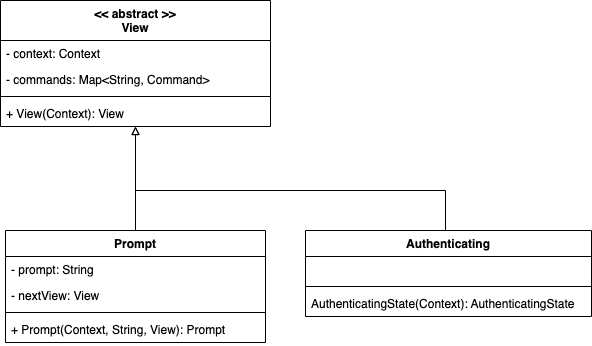

The diagram above was exported from draw.io. Its source (the exported page's mxGraphModel, read from the mxfile embedded in the PNG):
<mxGraphModel dx="555" dy="379" grid="1" gridSize="10" guides="1" tooltips="1" connect="1" arrows="1" fold="1" page="1" pageScale="1" pageWidth="827" pageHeight="1169" math="0" shadow="0">
  <root>
    <mxCell id="0" />
    <mxCell id="1" parent="0" />
    <mxCell id="2" value="&lt;&lt; abstract &gt;&gt;&#10;View" style="swimlane;fontStyle=1;align=center;verticalAlign=top;childLayout=stackLayout;horizontal=1;startSize=40;horizontalStack=0;resizeParent=1;resizeParentMax=0;resizeLast=0;collapsible=1;marginBottom=0;" vertex="1" parent="1">
      <mxGeometry x="75" y="270" width="270" height="126" as="geometry" />
    </mxCell>
    <mxCell id="3" value="- context: Context" style="text;strokeColor=none;fillColor=none;align=left;verticalAlign=top;spacingLeft=4;spacingRight=4;overflow=hidden;rotatable=0;points=[[0,0.5],[1,0.5]];portConstraint=eastwest;" vertex="1" parent="2">
      <mxGeometry y="40" width="270" height="26" as="geometry" />
    </mxCell>
    <mxCell id="17" value="- commands: Map&lt;String, Command&gt;" style="text;strokeColor=none;fillColor=none;align=left;verticalAlign=top;spacingLeft=4;spacingRight=4;overflow=hidden;rotatable=0;points=[[0,0.5],[1,0.5]];portConstraint=eastwest;" vertex="1" parent="2">
      <mxGeometry y="66" width="270" height="26" as="geometry" />
    </mxCell>
    <mxCell id="4" value="" style="line;strokeWidth=1;fillColor=none;align=left;verticalAlign=middle;spacingTop=-1;spacingLeft=3;spacingRight=3;rotatable=0;labelPosition=right;points=[];portConstraint=eastwest;strokeColor=inherit;" vertex="1" parent="2">
      <mxGeometry y="92" width="270" height="8" as="geometry" />
    </mxCell>
    <mxCell id="5" value="+ View(Context): View" style="text;strokeColor=none;fillColor=none;align=left;verticalAlign=top;spacingLeft=4;spacingRight=4;overflow=hidden;rotatable=0;points=[[0,0.5],[1,0.5]];portConstraint=eastwest;" vertex="1" parent="2">
      <mxGeometry y="100" width="270" height="26" as="geometry" />
    </mxCell>
    <mxCell id="16" style="edgeStyle=orthogonalEdgeStyle;rounded=0;orthogonalLoop=1;jettySize=auto;html=1;endArrow=block;endFill=0;" edge="1" parent="1" source="6" target="2">
      <mxGeometry relative="1" as="geometry" />
    </mxCell>
    <mxCell id="6" value="Prompt" style="swimlane;fontStyle=1;align=center;verticalAlign=top;childLayout=stackLayout;horizontal=1;startSize=26;horizontalStack=0;resizeParent=1;resizeParentMax=0;resizeLast=0;collapsible=1;marginBottom=0;" vertex="1" parent="1">
      <mxGeometry x="80" y="500" width="260" height="112" as="geometry" />
    </mxCell>
    <mxCell id="7" value="- prompt: String" style="text;strokeColor=none;fillColor=none;align=left;verticalAlign=top;spacingLeft=4;spacingRight=4;overflow=hidden;rotatable=0;points=[[0,0.5],[1,0.5]];portConstraint=eastwest;" vertex="1" parent="6">
      <mxGeometry y="26" width="260" height="26" as="geometry" />
    </mxCell>
    <mxCell id="10" value="- nextView: View" style="text;strokeColor=none;fillColor=none;align=left;verticalAlign=top;spacingLeft=4;spacingRight=4;overflow=hidden;rotatable=0;points=[[0,0.5],[1,0.5]];portConstraint=eastwest;" vertex="1" parent="6">
      <mxGeometry y="52" width="260" height="26" as="geometry" />
    </mxCell>
    <mxCell id="8" value="" style="line;strokeWidth=1;fillColor=none;align=left;verticalAlign=middle;spacingTop=-1;spacingLeft=3;spacingRight=3;rotatable=0;labelPosition=right;points=[];portConstraint=eastwest;strokeColor=inherit;" vertex="1" parent="6">
      <mxGeometry y="78" width="260" height="8" as="geometry" />
    </mxCell>
    <mxCell id="9" value="+ Prompt(Context, String, View): Prompt" style="text;strokeColor=none;fillColor=none;align=left;verticalAlign=top;spacingLeft=4;spacingRight=4;overflow=hidden;rotatable=0;points=[[0,0.5],[1,0.5]];portConstraint=eastwest;" vertex="1" parent="6">
      <mxGeometry y="86" width="260" height="26" as="geometry" />
    </mxCell>
    <mxCell id="24" style="edgeStyle=orthogonalEdgeStyle;rounded=0;orthogonalLoop=1;jettySize=auto;html=1;endArrow=block;endFill=0;" edge="1" parent="1" source="19" target="2">
      <mxGeometry relative="1" as="geometry">
        <Array as="points">
          <mxPoint x="520" y="460" />
          <mxPoint x="210" y="460" />
        </Array>
      </mxGeometry>
    </mxCell>
    <mxCell id="19" value="Authenticating" style="swimlane;fontStyle=1;align=center;verticalAlign=top;childLayout=stackLayout;horizontal=1;startSize=26;horizontalStack=0;resizeParent=1;resizeParentMax=0;resizeLast=0;collapsible=1;marginBottom=0;" vertex="1" parent="1">
      <mxGeometry x="380" y="500" width="286" height="86" as="geometry" />
    </mxCell>
    <mxCell id="20" value="   " style="text;strokeColor=none;fillColor=none;align=left;verticalAlign=top;spacingLeft=4;spacingRight=4;overflow=hidden;rotatable=0;points=[[0,0.5],[1,0.5]];portConstraint=eastwest;" vertex="1" parent="19">
      <mxGeometry y="26" width="286" height="26" as="geometry" />
    </mxCell>
    <mxCell id="21" value="" style="line;strokeWidth=1;fillColor=none;align=left;verticalAlign=middle;spacingTop=-1;spacingLeft=3;spacingRight=3;rotatable=0;labelPosition=right;points=[];portConstraint=eastwest;strokeColor=inherit;" vertex="1" parent="19">
      <mxGeometry y="52" width="286" height="8" as="geometry" />
    </mxCell>
    <mxCell id="22" value="AuthenticatingState(Context): AuthenticatingState" style="text;strokeColor=none;fillColor=none;align=left;verticalAlign=top;spacingLeft=4;spacingRight=4;overflow=hidden;rotatable=0;points=[[0,0.5],[1,0.5]];portConstraint=eastwest;" vertex="1" parent="19">
      <mxGeometry y="60" width="286" height="26" as="geometry" />
    </mxCell>
  </root>
</mxGraphModel>